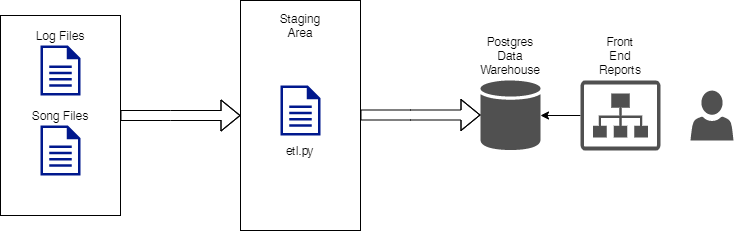

The diagram above was exported from draw.io. Its source (the exported page's mxGraphModel, read from the mxfile embedded in the PNG):
<mxGraphModel dx="1422" dy="762" grid="1" gridSize="10" guides="1" tooltips="1" connect="1" arrows="1" fold="1" page="1" pageScale="1" pageWidth="850" pageHeight="1100" math="0" shadow="0">
  <root>
    <mxCell id="0" />
    <mxCell id="1" parent="0" />
    <mxCell id="gXzRm1NfF6RayefNhggu-1" value="" style="rounded=0;whiteSpace=wrap;html=1;" vertex="1" parent="1">
      <mxGeometry x="80" y="200" width="120" height="200" as="geometry" />
    </mxCell>
    <mxCell id="gXzRm1NfF6RayefNhggu-3" value="" style="aspect=fixed;pointerEvents=1;shadow=0;dashed=0;html=1;strokeColor=none;labelPosition=center;verticalLabelPosition=bottom;verticalAlign=top;align=center;fillColor=#00188D;shape=mxgraph.mscae.enterprise.document" vertex="1" parent="1">
      <mxGeometry x="120" y="230" width="40" height="50" as="geometry" />
    </mxCell>
    <mxCell id="gXzRm1NfF6RayefNhggu-4" value="" style="aspect=fixed;pointerEvents=1;shadow=0;dashed=0;html=1;strokeColor=none;labelPosition=center;verticalLabelPosition=bottom;verticalAlign=top;align=center;fillColor=#00188D;shape=mxgraph.mscae.enterprise.document" vertex="1" parent="1">
      <mxGeometry x="120" y="310" width="40" height="50" as="geometry" />
    </mxCell>
    <mxCell id="gXzRm1NfF6RayefNhggu-5" value="Log Files" style="text;html=1;strokeColor=none;fillColor=none;align=center;verticalAlign=middle;whiteSpace=wrap;rounded=0;" vertex="1" parent="1">
      <mxGeometry x="105" y="210" width="70" height="20" as="geometry" />
    </mxCell>
    <mxCell id="gXzRm1NfF6RayefNhggu-6" value="Song Files" style="text;html=1;strokeColor=none;fillColor=none;align=center;verticalAlign=middle;whiteSpace=wrap;rounded=0;" vertex="1" parent="1">
      <mxGeometry x="105" y="290" width="70" height="20" as="geometry" />
    </mxCell>
    <mxCell id="gXzRm1NfF6RayefNhggu-7" value="" style="rounded=0;whiteSpace=wrap;html=1;fillColor=#ffffff;" vertex="1" parent="1">
      <mxGeometry x="320" y="185" width="120" height="230" as="geometry" />
    </mxCell>
    <mxCell id="gXzRm1NfF6RayefNhggu-11" value="" style="shape=flexArrow;endArrow=classic;html=1;exitX=1;exitY=0.5;exitDx=0;exitDy=0;entryX=0;entryY=0.5;entryDx=0;entryDy=0;" edge="1" parent="1" source="gXzRm1NfF6RayefNhggu-1" target="gXzRm1NfF6RayefNhggu-7">
      <mxGeometry width="50" height="50" relative="1" as="geometry">
        <mxPoint x="400" y="410" as="sourcePoint" />
        <mxPoint x="300" y="250" as="targetPoint" />
        <Array as="points">
          <mxPoint x="250" y="300" />
        </Array>
      </mxGeometry>
    </mxCell>
    <mxCell id="gXzRm1NfF6RayefNhggu-13" value="" style="shape=flexArrow;endArrow=classic;html=1;exitX=1;exitY=0.5;exitDx=0;exitDy=0;entryX=0;entryY=0.5;entryDx=0;entryDy=0;" edge="1" parent="1">
      <mxGeometry width="50" height="50" relative="1" as="geometry">
        <mxPoint x="440" y="299.5" as="sourcePoint" />
        <mxPoint x="560" y="299.5" as="targetPoint" />
        <Array as="points">
          <mxPoint x="490" y="299.5" />
        </Array>
      </mxGeometry>
    </mxCell>
    <mxCell id="gXzRm1NfF6RayefNhggu-14" value="" style="shadow=0;dashed=0;html=1;strokeColor=none;fillColor=#505050;labelPosition=center;verticalLabelPosition=bottom;verticalAlign=top;outlineConnect=0;align=center;shape=mxgraph.office.databases.database;labelBackgroundColor=none;" vertex="1" parent="1">
      <mxGeometry x="560" y="265" width="60" height="70" as="geometry" />
    </mxCell>
    <mxCell id="gXzRm1NfF6RayefNhggu-16" value="" style="pointerEvents=1;shadow=0;dashed=0;html=1;strokeColor=none;labelPosition=center;verticalLabelPosition=bottom;verticalAlign=top;align=center;fillColor=#505050;shape=mxgraph.mscae.intune.account_portal;labelBackgroundColor=none;" vertex="1" parent="1">
      <mxGeometry x="770" y="275" width="43" height="50" as="geometry" />
    </mxCell>
    <mxCell id="gXzRm1NfF6RayefNhggu-24" value="" style="edgeStyle=orthogonalEdgeStyle;rounded=0;orthogonalLoop=1;jettySize=auto;html=1;" edge="1" parent="1" source="gXzRm1NfF6RayefNhggu-20" target="gXzRm1NfF6RayefNhggu-14">
      <mxGeometry relative="1" as="geometry" />
    </mxCell>
    <mxCell id="gXzRm1NfF6RayefNhggu-20" value="" style="pointerEvents=1;shadow=0;dashed=0;html=1;strokeColor=none;fillColor=#505050;labelPosition=center;verticalLabelPosition=bottom;verticalAlign=top;outlineConnect=0;align=center;shape=mxgraph.office.sites.site_collection;labelBackgroundColor=none;" vertex="1" parent="1">
      <mxGeometry x="660" y="265" width="80" height="70" as="geometry" />
    </mxCell>
    <mxCell id="gXzRm1NfF6RayefNhggu-25" value="Staging Area" style="text;html=1;strokeColor=none;fillColor=none;align=center;verticalAlign=middle;whiteSpace=wrap;rounded=0;labelBackgroundColor=none;" vertex="1" parent="1">
      <mxGeometry x="360" y="200" width="40" height="20" as="geometry" />
    </mxCell>
    <mxCell id="gXzRm1NfF6RayefNhggu-26" value="Postgres Data Warehouse" style="text;html=1;strokeColor=none;fillColor=none;align=center;verticalAlign=middle;whiteSpace=wrap;rounded=0;labelBackgroundColor=none;" vertex="1" parent="1">
      <mxGeometry x="570" y="230" width="40" height="20" as="geometry" />
    </mxCell>
    <mxCell id="gXzRm1NfF6RayefNhggu-27" value="Front End Reports" style="text;html=1;strokeColor=none;fillColor=none;align=center;verticalAlign=middle;whiteSpace=wrap;rounded=0;labelBackgroundColor=none;" vertex="1" parent="1">
      <mxGeometry x="680" y="230" width="40" height="20" as="geometry" />
    </mxCell>
    <mxCell id="gXzRm1NfF6RayefNhggu-28" value="" style="aspect=fixed;pointerEvents=1;shadow=0;dashed=0;html=1;strokeColor=none;labelPosition=center;verticalLabelPosition=bottom;verticalAlign=top;align=center;fillColor=#00188D;shape=mxgraph.mscae.enterprise.document;labelBackgroundColor=none;" vertex="1" parent="1">
      <mxGeometry x="360" y="270" width="40" height="50" as="geometry" />
    </mxCell>
    <mxCell id="gXzRm1NfF6RayefNhggu-29" value="etl.py" style="text;html=1;strokeColor=none;fillColor=none;align=center;verticalAlign=middle;whiteSpace=wrap;rounded=0;labelBackgroundColor=none;" vertex="1" parent="1">
      <mxGeometry x="360" y="325" width="40" height="20" as="geometry" />
    </mxCell>
  </root>
</mxGraphModel>